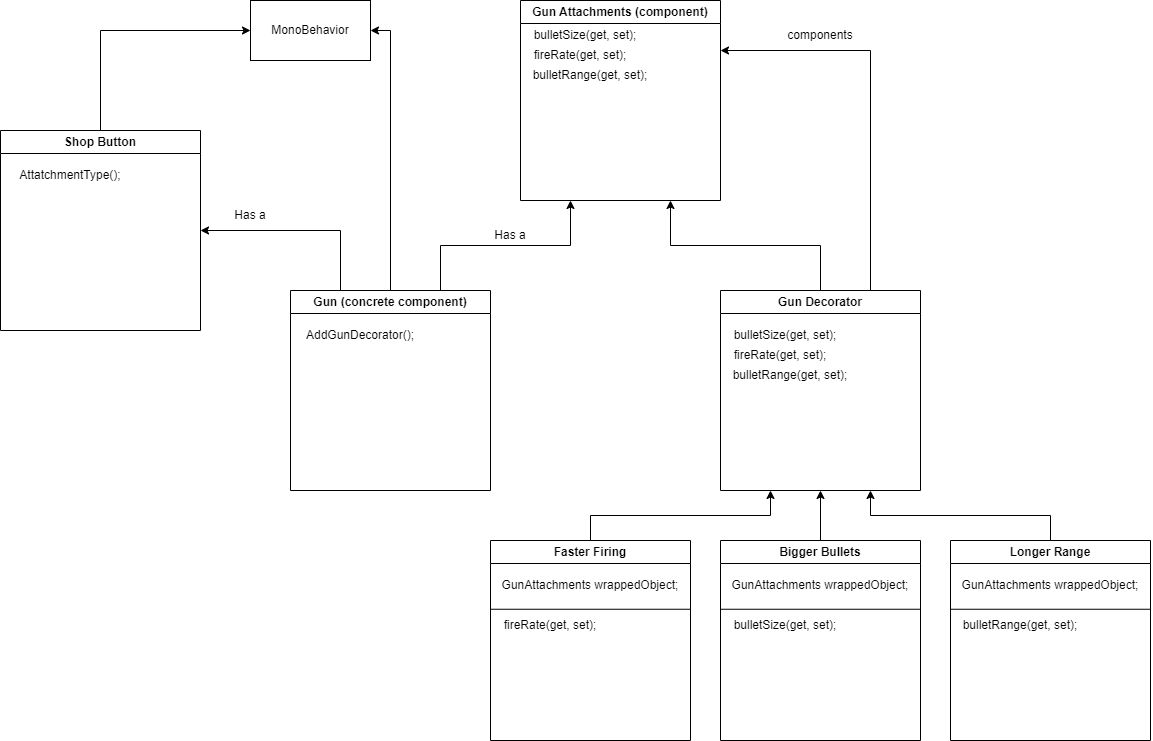

The diagram above was exported from draw.io. Its source (the exported page's mxGraphModel, read from the mxfile embedded in the PNG):
<mxGraphModel dx="2154" dy="716" grid="1" gridSize="10" guides="1" tooltips="1" connect="1" arrows="1" fold="1" page="1" pageScale="1" pageWidth="850" pageHeight="1100" math="0" shadow="0">
  <root>
    <mxCell id="0" />
    <mxCell id="1" parent="0" />
    <mxCell id="NFIfd_Sp01zBkwafwwPp-6" style="edgeStyle=orthogonalEdgeStyle;rounded=0;orthogonalLoop=1;jettySize=auto;html=1;exitX=0.5;exitY=0;exitDx=0;exitDy=0;entryX=1;entryY=0.5;entryDx=0;entryDy=0;" edge="1" parent="1" source="NFIfd_Sp01zBkwafwwPp-2" target="NFIfd_Sp01zBkwafwwPp-5">
      <mxGeometry relative="1" as="geometry" />
    </mxCell>
    <mxCell id="NFIfd_Sp01zBkwafwwPp-7" style="edgeStyle=orthogonalEdgeStyle;rounded=0;orthogonalLoop=1;jettySize=auto;html=1;exitX=0.75;exitY=0;exitDx=0;exitDy=0;entryX=0.25;entryY=1;entryDx=0;entryDy=0;" edge="1" parent="1" source="NFIfd_Sp01zBkwafwwPp-2" target="NFIfd_Sp01zBkwafwwPp-3">
      <mxGeometry relative="1" as="geometry" />
    </mxCell>
    <mxCell id="NFIfd_Sp01zBkwafwwPp-10" style="edgeStyle=orthogonalEdgeStyle;rounded=0;orthogonalLoop=1;jettySize=auto;html=1;exitX=0.25;exitY=0;exitDx=0;exitDy=0;entryX=1;entryY=0.5;entryDx=0;entryDy=0;" edge="1" parent="1" source="NFIfd_Sp01zBkwafwwPp-2" target="NFIfd_Sp01zBkwafwwPp-9">
      <mxGeometry relative="1" as="geometry" />
    </mxCell>
    <mxCell id="NFIfd_Sp01zBkwafwwPp-2" value="Gun (concrete component)" style="swimlane;whiteSpace=wrap;html=1;" vertex="1" parent="1">
      <mxGeometry x="-120" y="320" width="200" height="200" as="geometry" />
    </mxCell>
    <mxCell id="NFIfd_Sp01zBkwafwwPp-37" value="AddGunDecorator();" style="text;html=1;strokeColor=none;fillColor=none;align=center;verticalAlign=middle;whiteSpace=wrap;rounded=0;" vertex="1" parent="NFIfd_Sp01zBkwafwwPp-2">
      <mxGeometry y="30" width="140" height="30" as="geometry" />
    </mxCell>
    <mxCell id="NFIfd_Sp01zBkwafwwPp-3" value="Gun Attachments (component)" style="swimlane;whiteSpace=wrap;html=1;" vertex="1" parent="1">
      <mxGeometry x="110" y="30" width="200" height="200" as="geometry" />
    </mxCell>
    <mxCell id="NFIfd_Sp01zBkwafwwPp-22" value="bulletSize(get, set);" style="text;html=1;strokeColor=none;fillColor=none;align=center;verticalAlign=middle;whiteSpace=wrap;rounded=0;" vertex="1" parent="NFIfd_Sp01zBkwafwwPp-3">
      <mxGeometry y="20" width="130" height="30" as="geometry" />
    </mxCell>
    <mxCell id="NFIfd_Sp01zBkwafwwPp-23" value="fireRate(get, set);" style="text;html=1;strokeColor=none;fillColor=none;align=center;verticalAlign=middle;whiteSpace=wrap;rounded=0;" vertex="1" parent="NFIfd_Sp01zBkwafwwPp-3">
      <mxGeometry x="-10" y="40" width="140" height="30" as="geometry" />
    </mxCell>
    <mxCell id="NFIfd_Sp01zBkwafwwPp-24" value="bulletRange(get, set);" style="text;html=1;strokeColor=none;fillColor=none;align=center;verticalAlign=middle;whiteSpace=wrap;rounded=0;" vertex="1" parent="NFIfd_Sp01zBkwafwwPp-3">
      <mxGeometry y="60" width="140" height="30" as="geometry" />
    </mxCell>
    <mxCell id="NFIfd_Sp01zBkwafwwPp-8" style="edgeStyle=orthogonalEdgeStyle;rounded=0;orthogonalLoop=1;jettySize=auto;html=1;exitX=0.5;exitY=0;exitDx=0;exitDy=0;entryX=0.75;entryY=1;entryDx=0;entryDy=0;" edge="1" parent="1" source="NFIfd_Sp01zBkwafwwPp-4" target="NFIfd_Sp01zBkwafwwPp-3">
      <mxGeometry relative="1" as="geometry" />
    </mxCell>
    <mxCell id="NFIfd_Sp01zBkwafwwPp-29" style="edgeStyle=orthogonalEdgeStyle;rounded=0;orthogonalLoop=1;jettySize=auto;html=1;exitX=0.75;exitY=0;exitDx=0;exitDy=0;entryX=1;entryY=0.25;entryDx=0;entryDy=0;" edge="1" parent="1" source="NFIfd_Sp01zBkwafwwPp-4" target="NFIfd_Sp01zBkwafwwPp-3">
      <mxGeometry relative="1" as="geometry" />
    </mxCell>
    <mxCell id="NFIfd_Sp01zBkwafwwPp-4" value="Gun Decorator" style="swimlane;whiteSpace=wrap;html=1;startSize=23;" vertex="1" parent="1">
      <mxGeometry x="310" y="320" width="200" height="200" as="geometry" />
    </mxCell>
    <mxCell id="NFIfd_Sp01zBkwafwwPp-31" value="bulletSize(get, set);" style="text;html=1;strokeColor=none;fillColor=none;align=center;verticalAlign=middle;whiteSpace=wrap;rounded=0;" vertex="1" parent="NFIfd_Sp01zBkwafwwPp-4">
      <mxGeometry y="30" width="130" height="30" as="geometry" />
    </mxCell>
    <mxCell id="NFIfd_Sp01zBkwafwwPp-32" value="fireRate(get, set);" style="text;html=1;strokeColor=none;fillColor=none;align=center;verticalAlign=middle;whiteSpace=wrap;rounded=0;" vertex="1" parent="NFIfd_Sp01zBkwafwwPp-4">
      <mxGeometry x="-10" y="50" width="140" height="30" as="geometry" />
    </mxCell>
    <mxCell id="NFIfd_Sp01zBkwafwwPp-33" value="bulletRange(get, set);" style="text;html=1;strokeColor=none;fillColor=none;align=center;verticalAlign=middle;whiteSpace=wrap;rounded=0;" vertex="1" parent="NFIfd_Sp01zBkwafwwPp-4">
      <mxGeometry y="70" width="140" height="30" as="geometry" />
    </mxCell>
    <mxCell id="NFIfd_Sp01zBkwafwwPp-5" value="MonoBehavior" style="rounded=0;whiteSpace=wrap;html=1;" vertex="1" parent="1">
      <mxGeometry x="-160" y="30" width="120" height="60" as="geometry" />
    </mxCell>
    <mxCell id="NFIfd_Sp01zBkwafwwPp-11" style="edgeStyle=orthogonalEdgeStyle;rounded=0;orthogonalLoop=1;jettySize=auto;html=1;exitX=0.5;exitY=0;exitDx=0;exitDy=0;entryX=0;entryY=0.5;entryDx=0;entryDy=0;" edge="1" parent="1" source="NFIfd_Sp01zBkwafwwPp-9" target="NFIfd_Sp01zBkwafwwPp-5">
      <mxGeometry relative="1" as="geometry" />
    </mxCell>
    <mxCell id="NFIfd_Sp01zBkwafwwPp-9" value="Shop Button" style="swimlane;whiteSpace=wrap;html=1;" vertex="1" parent="1">
      <mxGeometry x="-410" y="160" width="200" height="200" as="geometry" />
    </mxCell>
    <mxCell id="NFIfd_Sp01zBkwafwwPp-41" value="AttatchmentType();" style="text;html=1;strokeColor=none;fillColor=none;align=center;verticalAlign=middle;whiteSpace=wrap;rounded=0;" vertex="1" parent="NFIfd_Sp01zBkwafwwPp-9">
      <mxGeometry y="30" width="140" height="30" as="geometry" />
    </mxCell>
    <mxCell id="NFIfd_Sp01zBkwafwwPp-12" value="Has a" style="text;html=1;strokeColor=none;fillColor=none;align=center;verticalAlign=middle;whiteSpace=wrap;rounded=0;" vertex="1" parent="1">
      <mxGeometry x="-190" y="230" width="60" height="30" as="geometry" />
    </mxCell>
    <mxCell id="NFIfd_Sp01zBkwafwwPp-13" value="Has a" style="text;html=1;strokeColor=none;fillColor=none;align=center;verticalAlign=middle;whiteSpace=wrap;rounded=0;" vertex="1" parent="1">
      <mxGeometry x="70" y="250" width="60" height="30" as="geometry" />
    </mxCell>
    <mxCell id="NFIfd_Sp01zBkwafwwPp-19" style="edgeStyle=orthogonalEdgeStyle;rounded=0;orthogonalLoop=1;jettySize=auto;html=1;exitX=0.5;exitY=0;exitDx=0;exitDy=0;entryX=0.25;entryY=1;entryDx=0;entryDy=0;" edge="1" parent="1" source="NFIfd_Sp01zBkwafwwPp-14" target="NFIfd_Sp01zBkwafwwPp-4">
      <mxGeometry relative="1" as="geometry" />
    </mxCell>
    <mxCell id="NFIfd_Sp01zBkwafwwPp-14" value="Faster Firing" style="swimlane;whiteSpace=wrap;html=1;startSize=23;" vertex="1" parent="1">
      <mxGeometry x="80" y="570" width="200" height="200" as="geometry" />
    </mxCell>
    <mxCell id="NFIfd_Sp01zBkwafwwPp-46" value="GunAttachments wrappedObject;" style="text;html=1;strokeColor=none;fillColor=none;align=center;verticalAlign=middle;whiteSpace=wrap;rounded=0;" vertex="1" parent="NFIfd_Sp01zBkwafwwPp-14">
      <mxGeometry y="30" width="200" height="30" as="geometry" />
    </mxCell>
    <mxCell id="NFIfd_Sp01zBkwafwwPp-51" value="" style="endArrow=none;html=1;rounded=0;exitX=0;exitY=0;exitDx=0;exitDy=0;" edge="1" parent="NFIfd_Sp01zBkwafwwPp-14">
      <mxGeometry width="50" height="50" relative="1" as="geometry">
        <mxPoint y="68.74999999999977" as="sourcePoint" />
        <mxPoint x="200" y="68.74999999999977" as="targetPoint" />
      </mxGeometry>
    </mxCell>
    <mxCell id="NFIfd_Sp01zBkwafwwPp-50" value="fireRate(get, set);" style="text;html=1;strokeColor=none;fillColor=none;align=center;verticalAlign=middle;whiteSpace=wrap;rounded=0;" vertex="1" parent="NFIfd_Sp01zBkwafwwPp-14">
      <mxGeometry x="-10" y="70" width="140" height="30" as="geometry" />
    </mxCell>
    <mxCell id="NFIfd_Sp01zBkwafwwPp-20" style="edgeStyle=orthogonalEdgeStyle;rounded=0;orthogonalLoop=1;jettySize=auto;html=1;exitX=0.5;exitY=0;exitDx=0;exitDy=0;entryX=0.5;entryY=1;entryDx=0;entryDy=0;" edge="1" parent="1" source="NFIfd_Sp01zBkwafwwPp-15" target="NFIfd_Sp01zBkwafwwPp-4">
      <mxGeometry relative="1" as="geometry" />
    </mxCell>
    <mxCell id="NFIfd_Sp01zBkwafwwPp-15" value="Bigger Bullets" style="swimlane;whiteSpace=wrap;html=1;startSize=23;" vertex="1" parent="1">
      <mxGeometry x="310" y="570" width="200" height="200" as="geometry" />
    </mxCell>
    <mxCell id="NFIfd_Sp01zBkwafwwPp-38" value="bulletSize(get, set);" style="text;html=1;strokeColor=none;fillColor=none;align=center;verticalAlign=middle;whiteSpace=wrap;rounded=0;" vertex="1" parent="NFIfd_Sp01zBkwafwwPp-15">
      <mxGeometry y="70" width="130" height="30" as="geometry" />
    </mxCell>
    <mxCell id="NFIfd_Sp01zBkwafwwPp-43" value="" style="endArrow=none;html=1;rounded=0;exitX=0;exitY=0;exitDx=0;exitDy=0;" edge="1" parent="NFIfd_Sp01zBkwafwwPp-15">
      <mxGeometry width="50" height="50" relative="1" as="geometry">
        <mxPoint y="68.74999999999977" as="sourcePoint" />
        <mxPoint x="200" y="68.74999999999977" as="targetPoint" />
      </mxGeometry>
    </mxCell>
    <mxCell id="NFIfd_Sp01zBkwafwwPp-47" value="GunAttachments wrappedObject;" style="text;html=1;strokeColor=none;fillColor=none;align=center;verticalAlign=middle;whiteSpace=wrap;rounded=0;" vertex="1" parent="NFIfd_Sp01zBkwafwwPp-15">
      <mxGeometry y="30" width="200" height="30" as="geometry" />
    </mxCell>
    <mxCell id="NFIfd_Sp01zBkwafwwPp-21" style="edgeStyle=orthogonalEdgeStyle;rounded=0;orthogonalLoop=1;jettySize=auto;html=1;exitX=0.5;exitY=0;exitDx=0;exitDy=0;entryX=0.75;entryY=1;entryDx=0;entryDy=0;" edge="1" parent="1" source="NFIfd_Sp01zBkwafwwPp-16" target="NFIfd_Sp01zBkwafwwPp-4">
      <mxGeometry relative="1" as="geometry" />
    </mxCell>
    <mxCell id="NFIfd_Sp01zBkwafwwPp-16" value="Longer Range" style="swimlane;whiteSpace=wrap;html=1;startSize=23;" vertex="1" parent="1">
      <mxGeometry x="540" y="570" width="200" height="200" as="geometry" />
    </mxCell>
    <mxCell id="NFIfd_Sp01zBkwafwwPp-39" value="bulletRange(get, set);" style="text;html=1;strokeColor=none;fillColor=none;align=center;verticalAlign=middle;whiteSpace=wrap;rounded=0;" vertex="1" parent="NFIfd_Sp01zBkwafwwPp-16">
      <mxGeometry y="70" width="140" height="30" as="geometry" />
    </mxCell>
    <mxCell id="NFIfd_Sp01zBkwafwwPp-44" value="" style="endArrow=none;html=1;rounded=0;exitX=0;exitY=0;exitDx=0;exitDy=0;" edge="1" parent="NFIfd_Sp01zBkwafwwPp-16">
      <mxGeometry width="50" height="50" relative="1" as="geometry">
        <mxPoint y="68.74999999999977" as="sourcePoint" />
        <mxPoint x="200" y="68.74999999999977" as="targetPoint" />
      </mxGeometry>
    </mxCell>
    <mxCell id="NFIfd_Sp01zBkwafwwPp-48" value="GunAttachments wrappedObject;" style="text;html=1;strokeColor=none;fillColor=none;align=center;verticalAlign=middle;whiteSpace=wrap;rounded=0;" vertex="1" parent="NFIfd_Sp01zBkwafwwPp-16">
      <mxGeometry y="30" width="200" height="30" as="geometry" />
    </mxCell>
    <mxCell id="NFIfd_Sp01zBkwafwwPp-30" value="components" style="text;html=1;strokeColor=none;fillColor=none;align=center;verticalAlign=middle;whiteSpace=wrap;rounded=0;" vertex="1" parent="1">
      <mxGeometry x="380" y="50" width="60" height="30" as="geometry" />
    </mxCell>
  </root>
</mxGraphModel>